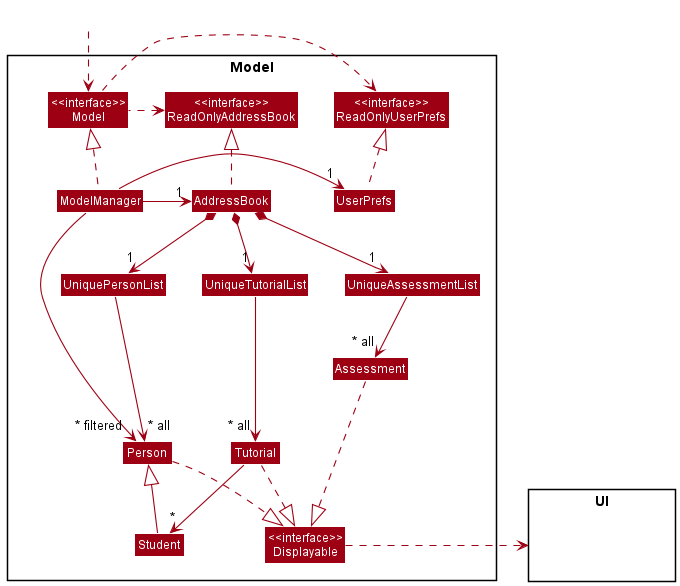

The diagram above was rendered by PlantUML. Its source (embedded in the PNG):
@startuml
!include style.puml
skinparam arrowThickness 1.1
skinparam arrowColor MODEL_COLOR
skinparam classBackgroundColor MODEL_COLOR

Package Model <<Rectangle>>{
Class "<<interface>>\nReadOnlyAddressBook" as ReadOnlyAddressBook
Class "<<interface>>\nReadOnlyUserPrefs" as ReadOnlyUserPrefs
Class "<<interface>>\nModel" as Model
Class AddressBook
Class ModelManager
Class UserPrefs

Class UniquePersonList
Class Person
Class Student

Class UniqueTutorialList
Class Tutorial

Class UniqueAssessmentList
Class Assessment

Class "<<interface>>\nDisplayable" as Displayable
}

package UI <<Rectangle>> {
Class HiddenModel #FFFFFF
}

Class HiddenOutside #FFFFFF
HiddenOutside ..> Model

AddressBook .up.|> ReadOnlyAddressBook

ModelManager .up.|> Model
Model .right.> ReadOnlyUserPrefs
Model .left.> ReadOnlyAddressBook
ModelManager -left-> "1" AddressBook
ModelManager -right-> "1" UserPrefs
UserPrefs .up.|> ReadOnlyUserPrefs

AddressBook *--> "1" UniquePersonList
UniquePersonList --> "~* all" Person
Student -up-|> Person

AddressBook *--> "1" UniqueTutorialList
UniqueTutorialList --> "~* all" Tutorial
Tutorial --> "~*" Student

AddressBook *--> "1" UniqueAssessmentList
UniqueAssessmentList --> "~* all" Assessment

ModelManager ---->  "~* filtered" Person

Tutorial .down.|> Displayable
Person ..|> Displayable
Assessment ..|> Displayable

Displayable .right.> UI

@enduml